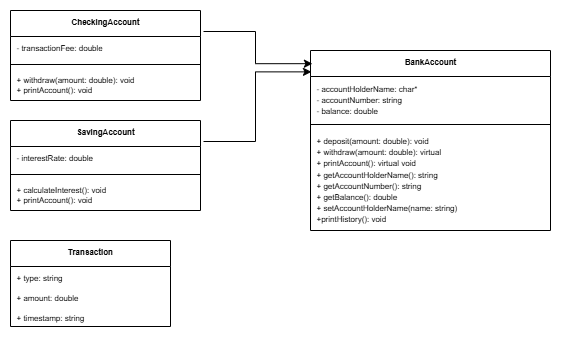

The diagram above was exported from draw.io. Its source (the exported page's mxGraphModel, read from the mxfile embedded in the PNG):
<mxGraphModel dx="679" dy="392" grid="1" gridSize="10" guides="1" tooltips="1" connect="1" arrows="1" fold="1" page="1" pageScale="1" pageWidth="850" pageHeight="1100" math="0" shadow="0">
  <root>
    <mxCell id="0" />
    <mxCell id="1" parent="0" />
    <mxCell id="lulf7L7FEhU2XZYqaJ8g-1" value="BankAccount" style="swimlane;fontStyle=1;align=center;verticalAlign=top;childLayout=stackLayout;horizontal=1;startSize=26;horizontalStack=0;resizeParent=1;resizeParentMax=0;resizeLast=0;collapsible=1;marginBottom=0;whiteSpace=wrap;html=1;perimeterSpacing=3;fontSize=8;" parent="1" vertex="1">
      <mxGeometry x="340" y="60" width="240" height="180" as="geometry" />
    </mxCell>
    <mxCell id="lulf7L7FEhU2XZYqaJ8g-2" value="&lt;div style=&quot;line-height: 140%;&quot;&gt;- accountHolderName: char*&lt;div&gt;- accountNumber: string&lt;br&gt;- balance: double&lt;/div&gt;&lt;/div&gt;" style="text;strokeColor=none;fillColor=none;align=left;verticalAlign=top;spacingLeft=4;spacingRight=4;overflow=hidden;rotatable=0;points=[[0,0.5],[1,0.5]];portConstraint=eastwest;whiteSpace=wrap;html=1;perimeterSpacing=3;fontSize=8;" parent="lulf7L7FEhU2XZYqaJ8g-1" vertex="1">
      <mxGeometry y="26" width="240" height="44" as="geometry" />
    </mxCell>
    <mxCell id="lulf7L7FEhU2XZYqaJ8g-3" value="" style="line;strokeWidth=1;fillColor=none;align=left;verticalAlign=middle;spacingTop=-1;spacingLeft=3;spacingRight=3;rotatable=0;labelPosition=right;points=[];portConstraint=eastwest;strokeColor=inherit;perimeterSpacing=3;fontSize=8;" parent="lulf7L7FEhU2XZYqaJ8g-1" vertex="1">
      <mxGeometry y="70" width="240" height="8" as="geometry" />
    </mxCell>
    <mxCell id="lulf7L7FEhU2XZYqaJ8g-4" value="&lt;div style=&quot;line-height: 140%;&quot;&gt;&lt;span style=&quot;background-color: light-dark(#ffffff, var(--ge-dark-color, #121212));&quot;&gt;+ deposit(amount: double): void&lt;/span&gt;&lt;div&gt;&lt;span style=&quot;background-color: light-dark(#ffffff, var(--ge-dark-color, #121212));&quot;&gt;+ withdraw(amount: double): virtual&lt;/span&gt;&lt;/div&gt;&lt;div&gt;&lt;span style=&quot;background-color: light-dark(#ffffff, var(--ge-dark-color, #121212));&quot;&gt;+ printAccount(): virtual void&lt;/span&gt;&lt;/div&gt;&lt;div&gt;&lt;span style=&quot;background-color: light-dark(#ffffff, var(--ge-dark-color, #121212));&quot;&gt;+ getAccountHolderName(): string&lt;/span&gt;&lt;/div&gt;&lt;div&gt;&lt;span style=&quot;background-color: light-dark(#ffffff, var(--ge-dark-color, #121212));&quot;&gt;+ getAccountNumber(): string&lt;/span&gt;&lt;/div&gt;&lt;div&gt;&lt;span style=&quot;background-color: light-dark(#ffffff, var(--ge-dark-color, #121212));&quot;&gt;+ getBalance(): double&lt;/span&gt;&lt;/div&gt;&lt;div&gt;&lt;span style=&quot;background-color: light-dark(#ffffff, var(--ge-dark-color, #121212));&quot;&gt;+ setAccountHolderName(name: string)&lt;/span&gt;&lt;/div&gt;&lt;div&gt;&lt;span style=&quot;background-color: light-dark(#ffffff, var(--ge-dark-color, #121212));&quot;&gt;+printHistory(): void&lt;/span&gt;&lt;/div&gt;&lt;/div&gt;" style="text;strokeColor=none;fillColor=none;align=left;verticalAlign=top;spacingLeft=4;spacingRight=4;overflow=hidden;rotatable=0;points=[[0,0.5],[1,0.5]];portConstraint=eastwest;whiteSpace=wrap;html=1;perimeterSpacing=3;fontSize=8;" parent="lulf7L7FEhU2XZYqaJ8g-1" vertex="1">
      <mxGeometry y="78" width="240" height="102" as="geometry" />
    </mxCell>
    <mxCell id="ZLR2YBHjO0R0Q1mmp5TQ-1" value="CheckingAccount" style="swimlane;fontStyle=1;align=center;verticalAlign=top;childLayout=stackLayout;horizontal=1;startSize=26;horizontalStack=0;resizeParent=1;resizeParentMax=0;resizeLast=0;collapsible=1;marginBottom=0;whiteSpace=wrap;html=1;perimeterSpacing=3;fontSize=8;" vertex="1" parent="1">
      <mxGeometry x="40" y="20" width="190" height="90" as="geometry" />
    </mxCell>
    <mxCell id="ZLR2YBHjO0R0Q1mmp5TQ-2" value="- transactionFee: double" style="text;strokeColor=none;fillColor=none;align=left;verticalAlign=top;spacingLeft=4;spacingRight=4;overflow=hidden;rotatable=0;points=[[0,0.5],[1,0.5]];portConstraint=eastwest;whiteSpace=wrap;html=1;perimeterSpacing=3;fontSize=8;" vertex="1" parent="ZLR2YBHjO0R0Q1mmp5TQ-1">
      <mxGeometry y="26" width="190" height="24" as="geometry" />
    </mxCell>
    <mxCell id="ZLR2YBHjO0R0Q1mmp5TQ-3" value="" style="line;strokeWidth=1;fillColor=none;align=left;verticalAlign=middle;spacingTop=-1;spacingLeft=3;spacingRight=3;rotatable=0;labelPosition=right;points=[];portConstraint=eastwest;strokeColor=inherit;perimeterSpacing=3;fontSize=8;" vertex="1" parent="ZLR2YBHjO0R0Q1mmp5TQ-1">
      <mxGeometry y="50" width="190" height="8" as="geometry" />
    </mxCell>
    <mxCell id="ZLR2YBHjO0R0Q1mmp5TQ-4" value="+ withdraw(amount: double): void&lt;div&gt;+ printAccount(): void&lt;/div&gt;" style="text;strokeColor=none;fillColor=none;align=left;verticalAlign=top;spacingLeft=4;spacingRight=4;overflow=hidden;rotatable=0;points=[[0,0.5],[1,0.5]];portConstraint=eastwest;whiteSpace=wrap;html=1;perimeterSpacing=3;fontSize=8;" vertex="1" parent="ZLR2YBHjO0R0Q1mmp5TQ-1">
      <mxGeometry y="58" width="190" height="32" as="geometry" />
    </mxCell>
    <mxCell id="ZLR2YBHjO0R0Q1mmp5TQ-5" value="SavingAccount" style="swimlane;fontStyle=1;align=center;verticalAlign=top;childLayout=stackLayout;horizontal=1;startSize=26;horizontalStack=0;resizeParent=1;resizeParentMax=0;resizeLast=0;collapsible=1;marginBottom=0;whiteSpace=wrap;html=1;perimeterSpacing=3;fontSize=8;" vertex="1" parent="1">
      <mxGeometry x="40" y="130" width="190" height="90" as="geometry" />
    </mxCell>
    <mxCell id="ZLR2YBHjO0R0Q1mmp5TQ-6" value="- interestRate: double" style="text;strokeColor=none;fillColor=none;align=left;verticalAlign=top;spacingLeft=4;spacingRight=4;overflow=hidden;rotatable=0;points=[[0,0.5],[1,0.5]];portConstraint=eastwest;whiteSpace=wrap;html=1;perimeterSpacing=3;fontSize=8;" vertex="1" parent="ZLR2YBHjO0R0Q1mmp5TQ-5">
      <mxGeometry y="26" width="190" height="24" as="geometry" />
    </mxCell>
    <mxCell id="ZLR2YBHjO0R0Q1mmp5TQ-7" value="" style="line;strokeWidth=1;fillColor=none;align=left;verticalAlign=middle;spacingTop=-1;spacingLeft=3;spacingRight=3;rotatable=0;labelPosition=right;points=[];portConstraint=eastwest;strokeColor=inherit;perimeterSpacing=3;fontSize=8;" vertex="1" parent="ZLR2YBHjO0R0Q1mmp5TQ-5">
      <mxGeometry y="50" width="190" height="8" as="geometry" />
    </mxCell>
    <mxCell id="ZLR2YBHjO0R0Q1mmp5TQ-8" value="+ calculateInterest(): void&lt;div&gt;+ printAccount(): void&lt;/div&gt;" style="text;strokeColor=none;fillColor=none;align=left;verticalAlign=top;spacingLeft=4;spacingRight=4;overflow=hidden;rotatable=0;points=[[0,0.5],[1,0.5]];portConstraint=eastwest;whiteSpace=wrap;html=1;perimeterSpacing=3;fontSize=8;" vertex="1" parent="ZLR2YBHjO0R0Q1mmp5TQ-5">
      <mxGeometry y="58" width="190" height="32" as="geometry" />
    </mxCell>
    <mxCell id="ZLR2YBHjO0R0Q1mmp5TQ-9" value="Transaction" style="swimlane;fontStyle=1;align=center;verticalAlign=top;childLayout=stackLayout;horizontal=1;startSize=26;horizontalStack=0;resizeParent=1;resizeParentMax=0;resizeLast=0;collapsible=1;marginBottom=0;whiteSpace=wrap;html=1;perimeterSpacing=2;fontSize=8;" vertex="1" parent="1">
      <mxGeometry x="40" y="250" width="160" height="86" as="geometry" />
    </mxCell>
    <mxCell id="ZLR2YBHjO0R0Q1mmp5TQ-19" value="+ type: string" style="text;strokeColor=none;fillColor=none;align=left;verticalAlign=top;spacingLeft=4;spacingRight=4;overflow=hidden;rotatable=0;points=[[0,0.5],[1,0.5]];portConstraint=eastwest;whiteSpace=wrap;html=1;perimeterSpacing=2;fontSize=8;" vertex="1" parent="ZLR2YBHjO0R0Q1mmp5TQ-9">
      <mxGeometry y="26" width="160" height="20" as="geometry" />
    </mxCell>
    <mxCell id="ZLR2YBHjO0R0Q1mmp5TQ-12" value="+ amount: double" style="text;strokeColor=none;fillColor=none;align=left;verticalAlign=top;spacingLeft=4;spacingRight=4;overflow=hidden;rotatable=0;points=[[0,0.5],[1,0.5]];portConstraint=eastwest;whiteSpace=wrap;html=1;perimeterSpacing=2;fontSize=8;" vertex="1" parent="ZLR2YBHjO0R0Q1mmp5TQ-9">
      <mxGeometry y="46" width="160" height="20" as="geometry" />
    </mxCell>
    <mxCell id="ZLR2YBHjO0R0Q1mmp5TQ-10" value="+ timestamp: string" style="text;strokeColor=none;fillColor=none;align=left;verticalAlign=top;spacingLeft=4;spacingRight=4;overflow=hidden;rotatable=0;points=[[0,0.5],[1,0.5]];portConstraint=eastwest;whiteSpace=wrap;html=1;perimeterSpacing=2;fontSize=8;" vertex="1" parent="ZLR2YBHjO0R0Q1mmp5TQ-9">
      <mxGeometry y="66" width="160" height="20" as="geometry" />
    </mxCell>
    <mxCell id="ZLR2YBHjO0R0Q1mmp5TQ-24" style="edgeStyle=orthogonalEdgeStyle;rounded=0;orthogonalLoop=1;jettySize=auto;html=1;exitX=1;exitY=0.25;exitDx=0;exitDy=0;entryX=0.02;entryY=0.087;entryDx=0;entryDy=0;entryPerimeter=0;" edge="1" parent="1" source="ZLR2YBHjO0R0Q1mmp5TQ-1" target="lulf7L7FEhU2XZYqaJ8g-1">
      <mxGeometry relative="1" as="geometry" />
    </mxCell>
    <mxCell id="ZLR2YBHjO0R0Q1mmp5TQ-25" style="edgeStyle=orthogonalEdgeStyle;rounded=0;orthogonalLoop=1;jettySize=auto;html=1;exitX=1;exitY=0.25;exitDx=0;exitDy=0;entryX=0.016;entryY=0.131;entryDx=0;entryDy=0;entryPerimeter=0;" edge="1" parent="1" source="ZLR2YBHjO0R0Q1mmp5TQ-5" target="lulf7L7FEhU2XZYqaJ8g-1">
      <mxGeometry relative="1" as="geometry" />
    </mxCell>
  </root>
</mxGraphModel>